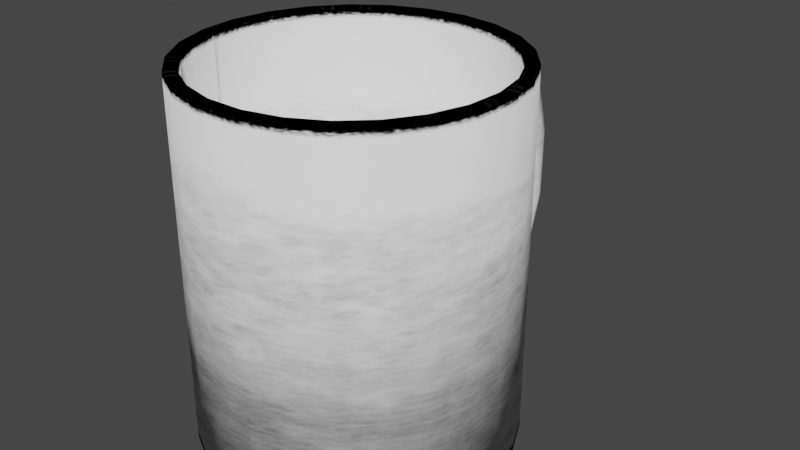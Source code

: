 # Source: mug.blend  (saved by Blender 3.3.6; exported with 4.5.12 LTS)
import bpy
from mathutils import Matrix  # noqa: F401  (used for matrix-valued properties, if any)

bpy.ops.wm.read_factory_settings(use_empty=True)
scene = bpy.context.scene
scene.name = 'Scene'

# ---- collections
col_collection = bpy.data.collections.new('Collection'); scene.collection.children.link(col_collection)

# ---- images (referenced by path relative to the original .blend; pixels are not part of the script)
import os
ASSET_DIR = os.environ.get("B2B_ASSET_DIR", "")  # directory of the original .blend (textures are referenced by path, not embedded)
HERE = os.path.dirname(os.path.abspath(__file__))  # packed textures are extracted next to this script under _unpacked/

def load_image(name, relpath, width, height, colorspace="sRGB"):
    """Load a texture the original file referenced (path relative to the .blend, or extracted next to this script)."""
    p = next((c for c in (os.path.join(HERE, relpath), os.path.join(ASSET_DIR, relpath)) if relpath and os.path.exists(c)), "")
    if p:
        img = bpy.data.images.load(p, check_existing=True)
        img.name = name
    else:  # same state as the original file: an image datablock whose file is absent (Cycles renders it pink)
        img = bpy.data.images.new(name, width, height)
        img.source = "FILE"
        img.filepath = "//" + (relpath or name)
    img.colorspace_settings.name = colorspace
    return img
img_whitemug_png = load_image('WhiteMug.png', '_unpacked/WhiteMug.dcc05977.png', 1024, 512, 'sRGB')

# ---- materials (node trees are filled in below, after node groups)
mat_mug = bpy.data.materials.new('mug')
mat_mug.alpha_threshold = 0.0
mat_mug.use_transparent_shadow = False
mat_mug.roughness = 0.5
mat_mug.line_color = (0.0, 0.0, 0.0, 1.0)

# ---- material node trees
mat_mug.use_nodes = True; mat_mug.node_tree.nodes.clear()
_N = mat_mug.node_tree.nodes; _L = mat_mug.node_tree.links
n0 = _N.new('ShaderNodeOutputMaterial'); n0.name = 'Material Output'; n0.location = (300, 300)
n1 = _N.new('ShaderNodeBsdfPrincipled'); n1.name = 'Principled BSDF'; n1.location = (10, 300)
n1.distribution = 'GGX'
n1.subsurface_method = 'RANDOM_WALK_SKIN'
n1.inputs[3].default_value = 1.45
n1.inputs[13].default_value = 0.0
n1.inputs[27].default_value = (0.0, 0.0, 0.0, 1.0)
n1.inputs[28].default_value = 1.0
n2 = _N.new('ShaderNodeTexImage'); n2.name = 'Image Texture'; n2.location = (-331, 224)
n2.image = img_whitemug_png
_L.new(n1.outputs[0], n0.inputs[0])
_L.new(n2.outputs[0], n1.inputs[0])
n0.is_active_output = True

# ---- world
world_world = bpy.data.worlds.new('World'); scene.world = world_world
world_world.use_nodes = True; world_world.node_tree.nodes.clear()
_N = world_world.node_tree.nodes; _L = world_world.node_tree.links
n0 = _N.new('ShaderNodeOutputWorld'); n0.name = 'World Output'; n0.location = (300, 300)
n1 = _N.new('ShaderNodeBackground'); n1.name = 'Background'; n1.location = (10, 300)
n1.inputs[0].default_value = (0.05088, 0.05088, 0.05088, 1.0)
_L.new(n1.outputs[0], n0.inputs[0])
n0.is_active_output = True
world_world.color = (0.05088, 0.05088, 0.05088)
world_world.use_sun_shadow = False
world_world.sun_shadow_jitter_overblur = 0.0

# ---- meshes
me_cylinder = bpy.data.meshes.new('Cylinder')
me_cylinder.from_pydata([(0.0, 1.0, -0.01263), (0.0, 1.0, 2.315), (0.2487, 0.9686, -0.01263), (0.2487, 0.9686, 2.315), (0.4818, 0.8763, -0.01263), (0.4818, 0.8763, 2.315), (0.6845, 0.729, -0.01263), (0.6845, 0.729, 2.315), (0.8443, 0.5358, -0.01263), (0.8443, 0.5358, 2.315), (0.9511, 0.309, -0.01263), (0.9511, 0.309, 2.315), (0.998, 0.06279, -0.01263), (0.998, 0.06279, 2.315), (0.9823, -0.1874, -0.01263), (0.9823, -0.1874, 2.315), (0.9048, -0.4258, -0.01263), (0.9048, -0.4258, 2.315), (0.7705, -0.6374, -0.01263), (0.7705, -0.6374, 2.315), (0.5878, -0.809, -0.01263), (0.5878, -0.809, 2.315), (0.3681, -0.9298, -0.01263), (0.3681, -0.9298, 2.315), (0.1253, -0.9921, -0.01263), (0.1253, -0.9921, 2.315), (-0.1253, -0.9921, -0.01263), (-0.1253, -0.9921, 2.315), (-0.3681, -0.9298, -0.01263), (-0.3681, -0.9298, 2.315), (-0.5878, -0.809, -0.01263), (-0.5878, -0.809, 2.315), (-0.7705, -0.6374, -0.01263), (-0.7705, -0.6374, 2.315), (-0.9048, -0.4258, -0.01263), (-0.9048, -0.4258, 2.315), (-0.9823, -0.1874, -0.01263), (-0.9823, -0.1874, 2.315), (-0.998, 0.06279, -0.01263), (-0.998, 0.06279, 2.315), (-0.9511, 0.309, -0.01263), (-0.9511, 0.309, 2.315), (-0.8443, 0.5358, -0.01263), (-0.8443, 0.5358, 2.315), (-0.6845, 0.729, -0.01263), (-0.6845, 0.729, 2.315), (-0.4818, 0.8763, -0.01263), (-0.4818, 0.8763, 2.315), (-0.2487, 0.9686, -0.01263), (-0.2487, 0.9686, 2.315), (0.2287, 0.8907, 2.315), (-1.006e-09, 0.9196, 2.315), (0.443, 0.8059, 2.315), (0.6295, 0.6704, 2.315), (0.7765, 0.4928, 2.315), (0.8746, 0.2842, 2.315), (0.9178, 0.05774, 2.315), (0.9033, -0.1723, 2.315), (0.8321, -0.3916, 2.315), (0.7086, -0.5862, 2.315), (0.5405, -0.744, 2.315), (0.3385, -0.855, 2.315), (0.1153, -0.9124, 2.315), (-0.1153, -0.9124, 2.315), (-0.3385, -0.855, 2.315), (-0.5405, -0.744, 2.315), (-0.7086, -0.5862, 2.315), (-0.8321, -0.3916, 2.315), (-0.9033, -0.1723, 2.315), (-0.9178, 0.05774, 2.315), (-0.8746, 0.2842, 2.315), (-0.7765, 0.4928, 2.315), (-0.6295, 0.6704, 2.315), (-0.443, 0.8059, 2.315), (-0.2287, 0.8907, 2.315), (0.2287, 0.8907, 0.1306), (4.851e-08, 0.9196, 0.1306), (0.443, 0.8059, 0.1306), (0.6295, 0.6704, 0.1306), (0.7765, 0.4928, 0.1306), (0.8746, 0.2842, 0.1306), (0.9178, 0.05774, 0.1306), (0.9033, -0.1723, 0.1306), (0.8321, -0.3916, 0.1306), (0.7086, -0.5862, 0.1306), (0.5405, -0.744, 0.1306), (0.3385, -0.855, 0.1306), (0.1153, -0.9124, 0.1306), (-0.1153, -0.9124, 0.1306), (-0.3385, -0.855, 0.1306), (-0.5405, -0.744, 0.1306), (-0.7086, -0.5862, 0.1306), (-0.8321, -0.3916, 0.1306), (-0.9033, -0.1723, 0.1306), (-0.9178, 0.05774, 0.1306), (-0.8746, 0.2842, 0.1306), (-0.7765, 0.4928, 0.1306), (-0.6295, 0.6704, 0.1306), (-0.443, 0.8059, 0.1306), (-0.2287, 0.8907, 0.1306), (-0.1735, 1.508, 0.4929), (-0.05884, 1.422, 0.5537), (-0.1399, 1.447, 0.5359), (-0.05884, 1.415, 1.785), (-0.1735, 1.507, 1.836), (-0.1399, 1.442, 1.8), (-0.05884, 1.62, 0.4137), (-0.1735, 1.532, 0.4757), (-0.1399, 1.594, 0.4319), (-0.1735, 1.533, 1.85), (-0.05884, 1.627, 1.902), (-0.1399, 1.599, 1.887), (0.05884, 1.422, 0.5537), (0.1735, 1.508, 0.4929), (0.1399, 1.447, 0.5359), (0.1735, 1.507, 1.836), (0.05884, 1.415, 1.785), (0.1399, 1.442, 1.8), (0.1735, 1.532, 0.4757), (0.05884, 1.62, 0.4137), (0.1399, 1.594, 0.4319), (0.05884, 1.627, 1.902), (0.1735, 1.533, 1.85), (0.1399, 1.599, 1.887), (-0.1735, 0.9653, 0.1987), (-0.05884, 0.9645, 0.1111), (-0.1399, 0.9647, 0.1368), (-0.05884, 0.9673, 0.4241), (-0.1735, 0.9671, 0.3925), (-0.1399, 0.9673, 0.4148), (-0.1735, 0.9334, 2.008), (-0.05884, 0.9331, 1.957), (-0.1399, 0.9332, 1.972), (-0.05884, 0.9347, 2.194), (-0.1735, 0.9341, 2.116), (-0.1399, 0.9345, 2.171), (0.05884, 0.9645, 0.1111), (0.1735, 0.9653, 0.1987), (0.1399, 0.9647, 0.1368), (0.1735, 0.9341, 2.116), (0.05884, 0.9347, 2.194), (0.1399, 0.9345, 2.171), (0.1735, 0.9671, 0.3925), (0.05884, 0.9673, 0.4241), (0.1399, 0.9673, 0.4148), (0.05884, 0.9331, 1.957), (0.1735, 0.9334, 2.008), (0.1399, 0.9332, 1.972), (-0.05884, 1.544, 0.9371), (-0.05884, 1.544, 1.39), (-0.1399, 1.575, 1.39), (-0.1399, 1.575, 0.9371), (-0.1735, 1.649, 1.39), (-0.1735, 1.649, 0.9371), (-0.05884, 1.786, 1.39), (-0.05884, 1.786, 0.9371), (-0.1399, 1.755, 0.9371), (-0.1399, 1.755, 1.39), (-0.1735, 1.679, 0.9371), (-0.1735, 1.679, 1.39), (0.1735, 1.679, 1.39), (0.1735, 1.679, 0.9371), (0.1399, 1.755, 0.9371), (0.1399, 1.755, 1.39), (0.05884, 1.786, 0.9371), (0.05884, 1.786, 1.39), (0.05884, 1.544, 1.39), (0.05884, 1.544, 0.9371), (0.1399, 1.575, 0.9371), (0.1399, 1.575, 1.39), (0.1735, 1.649, 0.9371), (0.1735, 1.649, 1.39)], [], [(1, 2, 0), (3, 4, 2), (5, 6, 4), (7, 8, 6), (9, 10, 8), (11, 12, 10), (13, 14, 12), (15, 16, 14), (17, 18, 16), (19, 20, 18), (21, 22, 20), (23, 24, 22), (25, 26, 24), (27, 28, 26), (29, 30, 28), (31, 32, 30), (33, 34, 32), (35, 36, 34), (37, 38, 36), (39, 40, 38), (41, 42, 40), (43, 44, 42), (45, 46, 44), (23, 60, 61), (47, 48, 46), (49, 0, 48), (42, 2, 18), (59, 85, 60), (31, 66, 33), (43, 70, 71), (7, 54, 9), (17, 59, 19), (29, 63, 64), (37, 69, 39), (49, 73, 74), (3, 52, 5), (13, 57, 15), (23, 62, 25), (35, 66, 67), (45, 71, 72), (9, 55, 11), (19, 60, 21), (29, 65, 31), (39, 70, 41), (49, 51, 1), (5, 53, 7), (15, 58, 17), (1, 50, 3), (25, 63, 27), (35, 68, 37), (47, 72, 73), (11, 56, 13), (76, 92, 84), (74, 76, 51), (52, 78, 53), (67, 93, 68), (60, 86, 61), (53, 79, 54), (68, 94, 69), (61, 87, 62), (54, 80, 55), (69, 95, 70), (62, 88, 63), (55, 81, 56), (70, 96, 71), (63, 89, 64), (56, 82, 57), (71, 97, 72), (64, 90, 65), (57, 83, 58), (72, 98, 73), (51, 75, 50), (65, 91, 66), (58, 84, 59), (73, 99, 74), (50, 77, 52), (66, 92, 67), (116, 149, 166), (119, 125, 106), (115, 139, 146), (101, 143, 112), (104, 134, 109), (110, 140, 121), (116, 131, 103), (110, 165, 154), (152, 109, 159), (122, 171, 160), (113, 137, 118), (149, 105, 150), (150, 104, 152), (155, 108, 156), (156, 107, 158), (118, 162, 161), (120, 164, 162), (112, 168, 167), (114, 170, 168), (128, 102, 100), (129, 101, 102), (142, 114, 144), (144, 112, 143), (140, 123, 121), (141, 122, 123), (116, 147, 145), (117, 146, 147), (118, 138, 120), (120, 136, 119), (107, 126, 124), (108, 125, 126), (103, 132, 105), (105, 130, 104), (133, 111, 135), (135, 109, 134), (100, 124, 128), (169, 115, 117), (169, 170, 171), (166, 117, 116), (166, 168, 169), (163, 121, 123), (162, 165, 163), (160, 123, 122), (161, 163, 160), (111, 159, 109), (157, 158, 159), (110, 157, 111), (154, 156, 157), (102, 153, 100), (150, 153, 151), (101, 151, 102), (149, 151, 148), (161, 113, 118), (161, 171, 170), (100, 158, 107), (152, 158, 153), (155, 119, 106), (154, 164, 155), (167, 101, 112), (166, 148, 167), (1, 3, 2), (3, 5, 4), (5, 7, 6), (7, 9, 8), (9, 11, 10), (11, 13, 12), (13, 15, 14), (15, 17, 16), (17, 19, 18), (19, 21, 20), (21, 23, 22), (23, 25, 24), (25, 27, 26), (27, 29, 28), (29, 31, 30), (31, 33, 32), (33, 35, 34), (35, 37, 36), (37, 39, 38), (39, 41, 40), (41, 43, 42), (43, 45, 44), (45, 47, 46), (23, 21, 60), (47, 49, 48), (49, 1, 0), (48, 0, 46), (0, 2, 46), (2, 4, 6), (6, 8, 2), (8, 10, 2), (10, 12, 14), (14, 16, 18), (18, 20, 22), (22, 24, 26), (26, 28, 30), (30, 32, 34), (34, 36, 42), (36, 38, 42), (38, 40, 42), (42, 44, 46), (10, 14, 18), (18, 22, 34), (22, 26, 34), (26, 30, 34), (42, 46, 2), (2, 10, 18), (34, 42, 18), (59, 84, 85), (31, 65, 66), (43, 41, 70), (7, 53, 54), (17, 58, 59), (29, 27, 63), (37, 68, 69), (49, 47, 73), (3, 50, 52), (13, 56, 57), (23, 61, 62), (35, 33, 66), (45, 43, 71), (9, 54, 55), (19, 59, 60), (29, 64, 65), (39, 69, 70), (49, 74, 51), (5, 52, 53), (15, 57, 58), (1, 51, 50), (25, 62, 63), (35, 67, 68), (47, 45, 72), (11, 55, 56), (77, 75, 76), (76, 99, 98), (98, 97, 96), (96, 95, 94), (94, 93, 96), (93, 92, 96), (92, 91, 90), (90, 89, 88), (88, 87, 84), (87, 86, 84), (86, 85, 84), (84, 83, 82), (82, 81, 80), (80, 79, 76), (79, 78, 76), (78, 77, 76), (76, 98, 96), (92, 90, 88), (84, 82, 80), (76, 96, 92), (92, 88, 84), (84, 80, 76), (74, 99, 76), (52, 77, 78), (67, 92, 93), (60, 85, 86), (53, 78, 79), (68, 93, 94), (61, 86, 87), (54, 79, 80), (69, 94, 95), (62, 87, 88), (55, 80, 81), (70, 95, 96), (63, 88, 89), (56, 81, 82), (71, 96, 97), (64, 89, 90), (57, 82, 83), (72, 97, 98), (51, 76, 75), (65, 90, 91), (58, 83, 84), (73, 98, 99), (50, 75, 77), (66, 91, 92), (116, 103, 149), (119, 136, 125), (115, 122, 139), (101, 127, 143), (104, 130, 134), (110, 133, 140), (116, 145, 131), (110, 121, 165), (152, 104, 109), (122, 115, 171), (113, 142, 137), (149, 103, 105), (150, 105, 104), (155, 106, 108), (156, 108, 107), (118, 120, 162), (120, 119, 164), (112, 114, 168), (114, 113, 170), (128, 129, 102), (129, 127, 101), (142, 113, 114), (144, 114, 112), (140, 141, 123), (141, 139, 122), (116, 117, 147), (117, 115, 146), (118, 137, 138), (120, 138, 136), (107, 108, 126), (108, 106, 125), (103, 131, 132), (105, 132, 130), (133, 110, 111), (135, 111, 109), (100, 107, 124), (169, 171, 115), (169, 168, 170), (166, 169, 117), (166, 167, 168), (163, 165, 121), (162, 164, 165), (160, 163, 123), (161, 162, 163), (111, 157, 159), (157, 156, 158), (110, 154, 157), (154, 155, 156), (102, 151, 153), (150, 152, 153), (101, 148, 151), (149, 150, 151), (161, 170, 113), (161, 160, 171), (100, 153, 158), (152, 159, 158), (155, 164, 119), (154, 165, 164), (167, 148, 101), (166, 149, 148)])
me_cylinder.polygons.foreach_set('use_smooth', [True] * 316)
_uv = me_cylinder.uv_layers.new(name='UVMap')
_uv.uv.foreach_set('vector', [0.3563, 0.9986, 0.3373, 0.001085, 0.3563, 0.001085, 0.3373, 0.9986, 0.3183, 0.001085, 0.3373, 0.001085, 0.3183, 0.9986, 0.2993, 0.001085, 0.3183, 0.001085, 0.2993, 0.9986, 0.2803, 0.001085, 0.2993, 0.001085, 0.2803, 0.9986, 0.2613, 0.001085, 0.2803, 0.001085, 0.2613, 0.9986, 0.2423, 0.001085, 0.2613, 0.001085, 0.2423, 0.9986, 0.2233, 0.001085, 0.2423, 0.001085, 0.2233, 0.9986, 0.2043, 0.001085, 0.2233, 0.001085, 0.2043, 0.9986, 0.1853, 0.001085, 0.2043, 0.001085, 0.1853, 0.9986, 0.1663, 0.001085, 0.1853, 0.001085, 0.1663, 0.9986, 0.1473, 0.001085, 0.1663, 0.001085, 0.1473, 0.9986, 0.1283, 0.001085, 0.1473, 0.001085, 0.1283, 0.9986, 0.1093, 0.001085, 0.1283, 0.001085, 0.1093, 0.9986, 0.09027, 0.001085, 0.1093, 0.001085, 0.09027, 0.9986, 0.07126, 0.001085, 0.09027, 0.001085, 0.07126, 0.9986, 0.05226, 0.001085, 0.07126, 0.001085, 0.05226, 0.9986, 0.03326, 0.001085, 0.05226, 0.001085, 0.03326, 0.9986, 0.01426, 0.001085, 0.03326, 0.001085, 0.4893, 0.9986, 0.4703, 0.001085, 0.4893, 0.001085, 0.4703, 0.9986, 0.4513, 0.001085, 0.4703, 0.001085, 0.4513, 0.9986, 0.4323, 0.001085, 0.4513, 0.001085, 0.4323, 0.9986, 0.4133, 0.001085, 0.4323, 0.001085, 0.4133, 0.9986, 0.3943, 0.001085, 0.4133, 0.001085, 0.1473, 0.9986, 0.1663, 0.9986, 0.1473, 0.9986, 0.3943, 0.9986, 0.3753, 0.001085, 0.3943, 0.001085, 0.3753, 0.9986, 0.3563, 0.001085, 0.3753, 0.001085, 0.05742, 0.2502, 0.3111, 0.04933, 0.4322, 0.7947, 0.1853, 0.9986, 0.1663, 0.06497, 0.1663, 0.9986, 0.07126, 0.9986, 0.05226, 0.9986, 0.05226, 0.9986, 0.4323, 0.9986, 0.4513, 0.9986, 0.4323, 0.9986, 0.2993, 0.9986, 0.2803, 0.9986, 0.2803, 0.9986, 0.2043, 0.9986, 0.1853, 0.9986, 0.1853, 0.9986, 0.09027, 0.9986, 0.1093, 0.9986, 0.09027, 0.9986, 0.4893, 0.9986, 0.4703, 0.9986, 0.4703, 0.9986, 0.3753, 0.9986, 0.3943, 0.9986, 0.3753, 0.9986, 0.3373, 0.9986, 0.3183, 0.9986, 0.3183, 0.9986, 0.2423, 0.9986, 0.2233, 0.9986, 0.2233, 0.9986, 0.1473, 0.9986, 0.1283, 0.9986, 0.1283, 0.9986, 0.03326, 0.9986, 0.05226, 0.9986, 0.03326, 0.9986, 0.4133, 0.9986, 0.4323, 0.9986, 0.4133, 0.9986, 0.2803, 0.9986, 0.2613, 0.9986, 0.2613, 0.9986, 0.1853, 0.9986, 0.1663, 0.9986, 0.1663, 0.9986, 0.09027, 0.9986, 0.07126, 0.9986, 0.07126, 0.9986, 0.4703, 0.9986, 0.4513, 0.9986, 0.4513, 0.9986, 0.3753, 0.9986, 0.3563, 0.9986, 0.3563, 0.9986, 0.3183, 0.9986, 0.2993, 0.9986, 0.2993, 0.9986, 0.2233, 0.9986, 0.2043, 0.9986, 0.2043, 0.9986, 0.3563, 0.9986, 0.3373, 0.9986, 0.3373, 0.9986, 0.1283, 0.9986, 0.1093, 0.9986, 0.1093, 0.9986, 0.03326, 0.9986, 0.01426, 0.9986, 0.01426, 0.9986, 0.3943, 0.9986, 0.4133, 0.9986, 0.3943, 0.9986, 0.2613, 0.9986, 0.2423, 0.9986, 0.2423, 0.9986, 0.7532, 0.9738, 0.5385, 0.2971, 0.9361, 0.1966, 0.3753, 0.9986, 0.3563, 0.06497, 0.3563, 0.9986, 0.3183, 0.9986, 0.2993, 0.06497, 0.2993, 0.9986, 0.03326, 0.9986, 0.01426, 0.06497, 0.01426, 0.9986, 0.1663, 0.9986, 0.1473, 0.06497, 0.1473, 0.9986, 0.2993, 0.9986, 0.2803, 0.06497, 0.2803, 0.9986, 0.4893, 0.9986, 0.4703, 0.06497, 0.4703, 0.9986, 0.1473, 0.9986, 0.1283, 0.06497, 0.1283, 0.9986, 0.2803, 0.9986, 0.2613, 0.06497, 0.2613, 0.9986, 0.4703, 0.9986, 0.4513, 0.06497, 0.4513, 0.9986, 0.1283, 0.9986, 0.1093, 0.06497, 0.1093, 0.9986, 0.2613, 0.9986, 0.2423, 0.06497, 0.2423, 0.9986, 0.4513, 0.9986, 0.4323, 0.06497, 0.4323, 0.9986, 0.1093, 0.9986, 0.09027, 0.06497, 0.09027, 0.9986, 0.2423, 0.9986, 0.2233, 0.06497, 0.2233, 0.9986, 0.4323, 0.9986, 0.4133, 0.06497, 0.4133, 0.9986, 0.09027, 0.9986, 0.07126, 0.06497, 0.07126, 0.9986, 0.2233, 0.9986, 0.2043, 0.06497, 0.2043, 0.9986, 0.4133, 0.9986, 0.3943, 0.06497, 0.3943, 0.9986, 0.3563, 0.9986, 0.3373, 0.06497, 0.3373, 0.9986, 0.07126, 0.9986, 0.05226, 0.06497, 0.05226, 0.9986, 0.2043, 0.9986, 0.1853, 0.06497, 0.1853, 0.9986, 0.3943, 0.9986, 0.3753, 0.06497, 0.3753, 0.9986, 0.3373, 0.9986, 0.3183, 0.06497, 0.3183, 0.9986, 0.05226, 0.9986, 0.03326, 0.06497, 0.03326, 0.9986, 0.3653, 0.2497, 0.3814, 0.4006, 0.3632, 0.3994, 0.08635, 0.2453, 0.1795, 0.06004, 0.106, 0.2616, 0.3348, 0.2524, 0.3541, 0.03525, 0.3691, 0.05681, 0.3901, 0.687, 0.3881, 0.8623, 0.3662, 0.6939, 0.14, 0.742, 0.2053, 0.9091, 0.1355, 0.7435, 0.1103, 0.7593, 0.1729, 0.9765, 0.09273, 0.776, 0.3653, 0.2497, 0.4037, 0.0798, 0.3886, 0.256, 0.1103, 0.7593, 0.07282, 0.5975, 0.09304, 0.5926, 0.1265, 0.5922, 0.1355, 0.7435, 0.1217, 0.5917, 0.3304, 0.2546, 0.3374, 0.4047, 0.333, 0.4063, 0.3343, 0.6932, 0.3419, 0.9125, 0.3297, 0.6915, 0.3814, 0.4006, 0.4041, 0.2626, 0.3943, 0.4035, 0.3943, 0.4035, 0.4152, 0.2735, 0.4062, 0.4087, 0.09115, 0.441, 0.1195, 0.272, 0.1064, 0.4417, 0.1064, 0.4417, 0.1323, 0.28, 0.1204, 0.4397, 0.2594, 0.7187, 0.2292, 0.559, 0.2432, 0.56, 0.2467, 0.7285, 0.2141, 0.5609, 0.2292, 0.559, 0.3662, 0.6939, 0.3498, 0.543, 0.3635, 0.5441, 0.3488, 0.6966, 0.3379, 0.539, 0.3498, 0.543, 0.4233, 0.8531, 0.4062, 0.6799, 0.4182, 0.6691, 0.417, 0.8528, 0.3901, 0.687, 0.4062, 0.6799, 0.3706, 0.8754, 0.3488, 0.6966, 0.3763, 0.8698, 0.3763, 0.8698, 0.3662, 0.6939, 0.3881, 0.8623, 0.3138, 0.03525, 0.2439, 0.2405, 0.2299, 0.2296, 0.3243, 0.0579, 0.2568, 0.2467, 0.2439, 0.2405, 0.3653, 0.2497, 0.3756, 0.06452, 0.3874, 0.0724, 0.3485, 0.2478, 0.3691, 0.05681, 0.3756, 0.06452, 0.2594, 0.7187, 0.3245, 0.9024, 0.2467, 0.7285, 0.2467, 0.7285, 0.3143, 0.9257, 0.2335, 0.7409, 0.1323, 0.28, 0.1911, 0.0824, 0.1975, 0.1041, 0.1195, 0.272, 0.1795, 0.06004, 0.1911, 0.0824, 0.3886, 0.256, 0.416, 0.08212, 0.4041, 0.2626, 0.4041, 0.2626, 0.4233, 0.08049, 0.4152, 0.2735, 0.1891, 0.9501, 0.1233, 0.7491, 0.1997, 0.9282, 0.1997, 0.9282, 0.1355, 0.7435, 0.2053, 0.9091, 0.1369, 0.2824, 0.1975, 0.1041, 0.2135, 0.1677, 0.3499, 0.4007, 0.3348, 0.2524, 0.3485, 0.2478, 0.3499, 0.4007, 0.3379, 0.539, 0.3374, 0.4047, 0.3632, 0.3994, 0.3485, 0.2478, 0.3653, 0.2497, 0.3632, 0.3994, 0.3498, 0.543, 0.3499, 0.4007, 0.2283, 0.4069, 0.2299, 0.2296, 0.2439, 0.2405, 0.2292, 0.559, 0.2135, 0.4061, 0.2283, 0.4069, 0.2427, 0.4054, 0.2439, 0.2405, 0.2568, 0.2467, 0.2432, 0.56, 0.2283, 0.4069, 0.2427, 0.4054, 0.1233, 0.7491, 0.1217, 0.5917, 0.1355, 0.7435, 0.1077, 0.5908, 0.1204, 0.4397, 0.1217, 0.5917, 0.1103, 0.7593, 0.1077, 0.5908, 0.1233, 0.7491, 0.09304, 0.5926, 0.1064, 0.4417, 0.1077, 0.5908, 0.4062, 0.6799, 0.4061, 0.5335, 0.4182, 0.6691, 0.3943, 0.4035, 0.4061, 0.5335, 0.3951, 0.539, 0.3901, 0.687, 0.3951, 0.539, 0.4062, 0.6799, 0.3814, 0.4006, 0.3951, 0.539, 0.382, 0.5424, 0.3335, 0.5374, 0.3343, 0.6932, 0.3297, 0.6915, 0.3335, 0.5374, 0.3374, 0.4047, 0.3379, 0.539, 0.1369, 0.2824, 0.1204, 0.4397, 0.1323, 0.28, 0.1265, 0.5922, 0.1204, 0.4397, 0.1253, 0.4388, 0.09115, 0.441, 0.08635, 0.2453, 0.106, 0.2616, 0.09304, 0.5926, 0.07058, 0.4383, 0.09115, 0.441, 0.3635, 0.5441, 0.3901, 0.687, 0.3662, 0.6939, 0.3632, 0.3994, 0.382, 0.5424, 0.3635, 0.5441, 0.3563, 0.9986, 0.3373, 0.9986, 0.3373, 0.001085, 0.3373, 0.9986, 0.3183, 0.9986, 0.3183, 0.001085, 0.3183, 0.9986, 0.2993, 0.9986, 0.2993, 0.001085, 0.2993, 0.9986, 0.2803, 0.9986, 0.2803, 0.001085, 0.2803, 0.9986, 0.2613, 0.9986, 0.2613, 0.001085, 0.2613, 0.9986, 0.2423, 0.9986, 0.2423, 0.001085, 0.2423, 0.9986, 0.2233, 0.9986, 0.2233, 0.001085, 0.2233, 0.9986, 0.2043, 0.9986, 0.2043, 0.001085, 0.2043, 0.9986, 0.1853, 0.9986, 0.1853, 0.001085, 0.1853, 0.9986, 0.1663, 0.9986, 0.1663, 0.001085, 0.1663, 0.9986, 0.1473, 0.9986, 0.1473, 0.001085, 0.1473, 0.9986, 0.1283, 0.9986, 0.1283, 0.001085, 0.1283, 0.9986, 0.1093, 0.9986, 0.1093, 0.001085, 0.1093, 0.9986, 0.09027, 0.9986, 0.09027, 0.001085, 0.09027, 0.9986, 0.07126, 0.9986, 0.07126, 0.001085, 0.07126, 0.9986, 0.05226, 0.9986, 0.05226, 0.001085, 0.05226, 0.9986, 0.03326, 0.9986, 0.03326, 0.001085, 0.03326, 0.9986, 0.01426, 0.9986, 0.01426, 0.001085, 0.4893, 0.9986, 0.4703, 0.9986, 0.4703, 0.001085, 0.4703, 0.9986, 0.4513, 0.9986, 0.4513, 0.001085, 0.4513, 0.9986, 0.4323, 0.9986, 0.4323, 0.001085, 0.4323, 0.9986, 0.4133, 0.9986, 0.4133, 0.001085, 0.4133, 0.9986, 0.3943, 0.9986, 0.3943, 0.001085, 0.1473, 0.9986, 0.1663, 0.9986, 0.1663, 0.9986, 0.3943, 0.9986, 0.3753, 0.9986, 0.3753, 0.001085, 0.3753, 0.9986, 0.3563, 0.9986, 0.3563, 0.001085, 0.1956, 0.04933, 0.2534, 0.03475, 0.1416, 0.09216, 0.2534, 0.03475, 0.3111, 0.04933, 0.1416, 0.09216, 0.3111, 0.04933, 0.3651, 0.09216, 0.4122, 0.1605, 0.4122, 0.1605, 0.4493, 0.2502, 0.3111, 0.04933, 0.4493, 0.2502, 0.4741, 0.3554, 0.3111, 0.04933, 0.4741, 0.3554, 0.485, 0.4697, 0.4813, 0.5858, 0.4813, 0.5858, 0.4633, 0.6965, 0.4322, 0.7947, 0.4322, 0.7947, 0.3898, 0.8743, 0.3388, 0.9304, 0.3388, 0.9304, 0.2824, 0.9593, 0.2243, 0.9593, 0.2243, 0.9593, 0.1679, 0.9304, 0.117, 0.8743, 0.117, 0.8743, 0.07455, 0.7947, 0.04338, 0.6965, 0.04338, 0.6965, 0.0254, 0.5858, 0.05742, 0.2502, 0.0254, 0.5858, 0.02175, 0.4697, 0.05742, 0.2502, 0.02175, 0.4697, 0.03265, 0.3554, 0.05742, 0.2502, 0.05742, 0.2502, 0.0945, 0.1605, 0.1416, 0.09216, 0.4741, 0.3554, 0.4813, 0.5858, 0.4322, 0.7947, 0.4322, 0.7947, 0.3388, 0.9304, 0.04338, 0.6965, 0.3388, 0.9304, 0.2243, 0.9593, 0.04338, 0.6965, 0.2243, 0.9593, 0.117, 0.8743, 0.04338, 0.6965, 0.05742, 0.2502, 0.1416, 0.09216, 0.3111, 0.04933, 0.3111, 0.04933, 0.4741, 0.3554, 0.4322, 0.7947, 0.04338, 0.6965, 0.05742, 0.2502, 0.4322, 0.7947, 0.1853, 0.9986, 0.1853, 0.06497, 0.1663, 0.06497, 0.07126, 0.9986, 0.07126, 0.9986, 0.05226, 0.9986, 0.4323, 0.9986, 0.4513, 0.9986, 0.4513, 0.9986, 0.2993, 0.9986, 0.2993, 0.9986, 0.2803, 0.9986, 0.2043, 0.9986, 0.2043, 0.9986, 0.1853, 0.9986, 0.09027, 0.9986, 0.1093, 0.9986, 0.1093, 0.9986, 0.4893, 0.9986, 0.4893, 0.9986, 0.4703, 0.9986, 0.3753, 0.9986, 0.3943, 0.9986, 0.3943, 0.9986, 0.3373, 0.9986, 0.3373, 0.9986, 0.3183, 0.9986, 0.2423, 0.9986, 0.2423, 0.9986, 0.2233, 0.9986, 0.1473, 0.9986, 0.1473, 0.9986, 0.1283, 0.9986, 0.03326, 0.9986, 0.05226, 0.9986, 0.05226, 0.9986, 0.4133, 0.9986, 0.4323, 0.9986, 0.4323, 0.9986, 0.2803, 0.9986, 0.2803, 0.9986, 0.2613, 0.9986, 0.1853, 0.9986, 0.1853, 0.9986, 0.1663, 0.9986, 0.09027, 0.9986, 0.09027, 0.9986, 0.07126, 0.9986, 0.4703, 0.9986, 0.4703, 0.9986, 0.4513, 0.9986, 0.3753, 0.9986, 0.3753, 0.9986, 0.3563, 0.9986, 0.3183, 0.9986, 0.3183, 0.9986, 0.2993, 0.9986, 0.2233, 0.9986, 0.2233, 0.9986, 0.2043, 0.9986, 0.3563, 0.9986, 0.3563, 0.9986, 0.3373, 0.9986, 0.1283, 0.9986, 0.1283, 0.9986, 0.1093, 0.9986, 0.03326, 0.9986, 0.03326, 0.9986, 0.01426, 0.9986, 0.3943, 0.9986, 0.4133, 0.9986, 0.4133, 0.9986, 0.2613, 0.9986, 0.2613, 0.9986, 0.2423, 0.9986, 0.8676, 0.9151, 0.8123, 0.9589, 0.7532, 0.9738, 0.7532, 0.9738, 0.6942, 0.9589, 0.6389, 0.9151, 0.6389, 0.9151, 0.5908, 0.8451, 0.5529, 0.7535, 0.5529, 0.7535, 0.5276, 0.6458, 0.5164, 0.529, 0.5164, 0.529, 0.5201, 0.4102, 0.5529, 0.7535, 0.5201, 0.4102, 0.5385, 0.2971, 0.5529, 0.7535, 0.5385, 0.2971, 0.5704, 0.1966, 0.6138, 0.1152, 0.6138, 0.1152, 0.6659, 0.05789, 0.7235, 0.0283, 0.7235, 0.0283, 0.783, 0.0283, 0.9361, 0.1966, 0.783, 0.0283, 0.8406, 0.05789, 0.9361, 0.1966, 0.8406, 0.05789, 0.8927, 0.1152, 0.9361, 0.1966, 0.9361, 0.1966, 0.968, 0.2971, 0.9863, 0.4102, 0.9863, 0.4102, 0.9901, 0.529, 0.9789, 0.6458, 0.9789, 0.6458, 0.9536, 0.7535, 0.7532, 0.9738, 0.9536, 0.7535, 0.9157, 0.8451, 0.7532, 0.9738, 0.9157, 0.8451, 0.8676, 0.9151, 0.7532, 0.9738, 0.7532, 0.9738, 0.6389, 0.9151, 0.5529, 0.7535, 0.5385, 0.2971, 0.6138, 0.1152, 0.7235, 0.0283, 0.9361, 0.1966, 0.9863, 0.4102, 0.9789, 0.6458, 0.7532, 0.9738, 0.5529, 0.7535, 0.5385, 0.2971, 0.5385, 0.2971, 0.7235, 0.0283, 0.9361, 0.1966, 0.9361, 0.1966, 0.9789, 0.6458, 0.7532, 0.9738, 0.3753, 0.9986, 0.3753, 0.06497, 0.3563, 0.06497, 0.3183, 0.9986, 0.3183, 0.06497, 0.2993, 0.06497, 0.03326, 0.9986, 0.03326, 0.06497, 0.01426, 0.06497, 0.1663, 0.9986, 0.1663, 0.06497, 0.1473, 0.06497, 0.2993, 0.9986, 0.2993, 0.06497, 0.2803, 0.06497, 0.4893, 0.9986, 0.4893, 0.06497, 0.4703, 0.06497, 0.1473, 0.9986, 0.1473, 0.06497, 0.1283, 0.06497, 0.2803, 0.9986, 0.2803, 0.06497, 0.2613, 0.06497, 0.4703, 0.9986, 0.4703, 0.06497, 0.4513, 0.06497, 0.1283, 0.9986, 0.1283, 0.06497, 0.1093, 0.06497, 0.2613, 0.9986, 0.2613, 0.06497, 0.2423, 0.06497, 0.4513, 0.9986, 0.4513, 0.06497, 0.4323, 0.06497, 0.1093, 0.9986, 0.1093, 0.06497, 0.09027, 0.06497, 0.2423, 0.9986, 0.2423, 0.06497, 0.2233, 0.06497, 0.4323, 0.9986, 0.4323, 0.06497, 0.4133, 0.06497, 0.09027, 0.9986, 0.09027, 0.06497, 0.07126, 0.06497, 0.2233, 0.9986, 0.2233, 0.06497, 0.2043, 0.06497, 0.4133, 0.9986, 0.4133, 0.06497, 0.3943, 0.06497, 0.3563, 0.9986, 0.3563, 0.06497, 0.3373, 0.06497, 0.07126, 0.9986, 0.07126, 0.06497, 0.05226, 0.06497, 0.2043, 0.9986, 0.2043, 0.06497, 0.1853, 0.06497, 0.3943, 0.9986, 0.3943, 0.06497, 0.3753, 0.06497, 0.3373, 0.9986, 0.3373, 0.06497, 0.3183, 0.06497, 0.05226, 0.9986, 0.05226, 0.06497, 0.03326, 0.06497, 0.3653, 0.2497, 0.3886, 0.256, 0.3814, 0.4006, 0.08635, 0.2453, 0.1624, 0.03525, 0.1795, 0.06004, 0.3348, 0.2524, 0.3304, 0.2546, 0.3541, 0.03525, 0.3901, 0.687, 0.4047, 0.8558, 0.3881, 0.8623, 0.14, 0.742, 0.2135, 0.8759, 0.2053, 0.9091, 0.1103, 0.7593, 0.1891, 0.9501, 0.1729, 0.9765, 0.3653, 0.2497, 0.3874, 0.0724, 0.4037, 0.0798, 0.1103, 0.7593, 0.09273, 0.776, 0.07282, 0.5975, 0.1265, 0.5922, 0.14, 0.742, 0.1355, 0.7435, 0.3304, 0.2546, 0.3348, 0.2524, 0.3374, 0.4047, 0.3343, 0.6932, 0.3706, 0.8754, 0.3419, 0.9125, 0.3814, 0.4006, 0.3886, 0.256, 0.4041, 0.2626, 0.3943, 0.4035, 0.4041, 0.2626, 0.4152, 0.2735, 0.09115, 0.441, 0.106, 0.2616, 0.1195, 0.272, 0.1064, 0.4417, 0.1195, 0.272, 0.1323, 0.28, 0.2594, 0.7187, 0.2467, 0.7285, 0.2292, 0.559, 0.2467, 0.7285, 0.2335, 0.7409, 0.2141, 0.5609, 0.3662, 0.6939, 0.3488, 0.6966, 0.3498, 0.543, 0.3488, 0.6966, 0.3343, 0.6932, 0.3379, 0.539, 0.4233, 0.8531, 0.417, 0.8528, 0.4062, 0.6799, 0.417, 0.8528, 0.4047, 0.8558, 0.3901, 0.687, 0.3706, 0.8754, 0.3343, 0.6932, 0.3488, 0.6966, 0.3763, 0.8698, 0.3488, 0.6966, 0.3662, 0.6939, 0.3138, 0.03525, 0.3243, 0.0579, 0.2439, 0.2405, 0.3243, 0.0579, 0.3297, 0.07726, 0.2568, 0.2467, 0.3653, 0.2497, 0.3485, 0.2478, 0.3756, 0.06452, 0.3485, 0.2478, 0.3348, 0.2524, 0.3691, 0.05681, 0.2594, 0.7187, 0.3297, 0.8808, 0.3245, 0.9024, 0.2467, 0.7285, 0.3245, 0.9024, 0.3143, 0.9257, 0.1323, 0.28, 0.1195, 0.272, 0.1911, 0.0824, 0.1195, 0.272, 0.106, 0.2616, 0.1795, 0.06004, 0.3886, 0.256, 0.4037, 0.0798, 0.416, 0.08212, 0.4041, 0.2626, 0.416, 0.08212, 0.4233, 0.08049, 0.1891, 0.9501, 0.1103, 0.7593, 0.1233, 0.7491, 0.1997, 0.9282, 0.1233, 0.7491, 0.1355, 0.7435, 0.1369, 0.2824, 0.1323, 0.28, 0.1975, 0.1041, 0.3499, 0.4007, 0.3374, 0.4047, 0.3348, 0.2524, 0.3499, 0.4007, 0.3498, 0.543, 0.3379, 0.539, 0.3632, 0.3994, 0.3499, 0.4007, 0.3485, 0.2478, 0.3632, 0.3994, 0.3635, 0.5441, 0.3498, 0.543, 0.2283, 0.4069, 0.2135, 0.4061, 0.2299, 0.2296, 0.2292, 0.559, 0.2141, 0.5609, 0.2135, 0.4061, 0.2427, 0.4054, 0.2283, 0.4069, 0.2439, 0.2405, 0.2432, 0.56, 0.2292, 0.559, 0.2283, 0.4069, 0.1233, 0.7491, 0.1077, 0.5908, 0.1217, 0.5917, 0.1077, 0.5908, 0.1064, 0.4417, 0.1204, 0.4397, 0.1103, 0.7593, 0.09304, 0.5926, 0.1077, 0.5908, 0.09304, 0.5926, 0.09115, 0.441, 0.1064, 0.4417, 0.4062, 0.6799, 0.3951, 0.539, 0.4061, 0.5335, 0.3943, 0.4035, 0.4062, 0.4087, 0.4061, 0.5335, 0.3901, 0.687, 0.382, 0.5424, 0.3951, 0.539, 0.3814, 0.4006, 0.3943, 0.4035, 0.3951, 0.539, 0.3335, 0.5374, 0.3379, 0.539, 0.3343, 0.6932, 0.3335, 0.5374, 0.333, 0.4063, 0.3374, 0.4047, 0.1369, 0.2824, 0.1253, 0.4388, 0.1204, 0.4397, 0.1265, 0.5922, 0.1217, 0.5917, 0.1204, 0.4397, 0.09115, 0.441, 0.07058, 0.4383, 0.08635, 0.2453, 0.09304, 0.5926, 0.07282, 0.5975, 0.07058, 0.4383, 0.3635, 0.5441, 0.382, 0.5424, 0.3901, 0.687, 0.3632, 0.3994, 0.3814, 0.4006, 0.382, 0.5424])
me_cylinder.materials.append(mat_mug)
me_cylinder.update()

# ---- objects
ob_cylinder = bpy.data.objects.new('Cylinder', me_cylinder)

# ---- transforms, parenting, visibility, modifiers, constraints
ob_cylinder.location = (0.0, 0.0, 0.0)

# ---- collection membership
col_collection.objects.link(ob_cylinder)

# ---- scene / render settings (as saved in the file)
scene.frame_start = 1; scene.frame_end = 250; scene.frame_set(1)
scene.render.engine = 'BLENDER_EEVEE_NEXT'
scene.cycles.sampling_pattern = 'TABULATED_SOBOL'
scene.cycles.use_light_tree = False
scene.view_settings.view_transform = 'Filmic'
bpy.context.view_layer.update()

# ---- added for rendering (the .blend has no active camera and no usable light): camera, sun
cam_auto = bpy.data.cameras.new('AutoCamera')
cam_auto.lens = 50.0
cam_auto.sensor_width = 36.0
cam_auto.clip_end = 1000.0
ob_auto_camera = bpy.data.objects.new('AutoCamera', cam_auto)
scene.collection.objects.link(ob_auto_camera)
ob_auto_camera.location = (3.82822, -4.19674, 4.21352)
ob_auto_camera.rotation_euler = (1.09748, -7.21219e-08, 0.694738)
scene.camera = ob_auto_camera
light_auto_sun = bpy.data.lights.new('AutoSun', 'SUN')
light_auto_sun.energy = 3.0
light_auto_sun.angle = 0.0523599
ob_auto_sun = bpy.data.objects.new('AutoSun', light_auto_sun)
scene.collection.objects.link(ob_auto_sun)
ob_auto_sun.rotation_euler = (0.872665, 0.174533, 0.523599)
bpy.context.view_layer.update()
